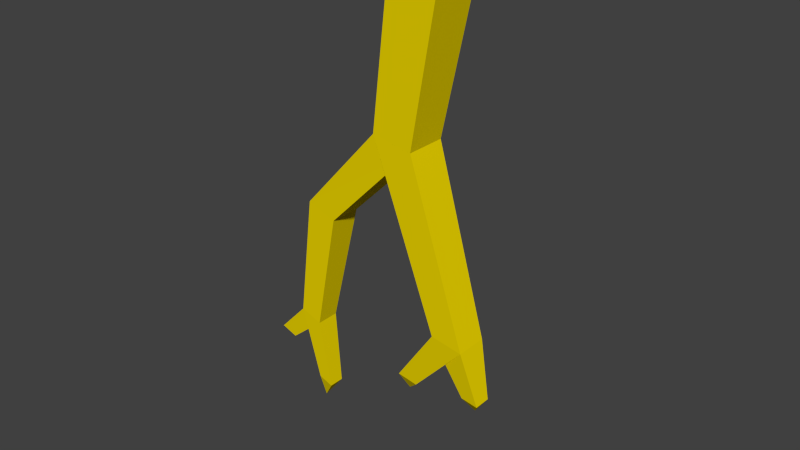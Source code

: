 # Source: lightning_1.blend  (saved by Blender 2.76.0; exported with 4.5.12 LTS)
import bpy
from mathutils import Matrix  # noqa: F401  (used for matrix-valued properties, if any)

bpy.ops.wm.read_factory_settings(use_empty=True)
scene = bpy.context.scene
scene.name = 'Scene'

# ---- collections
col_collection_1 = bpy.data.collections.new('Collection 1'); scene.collection.children.link(col_collection_1)

# ---- materials (node trees are filled in below, after node groups)
mat_lightning = bpy.data.materials.new('Lightning')
mat_lightning.alpha_threshold = 0.0
mat_lightning.roughness = 0.5

# ---- material node trees
mat_lightning.use_nodes = True; mat_lightning.node_tree.nodes.clear()
_N = mat_lightning.node_tree.nodes; _L = mat_lightning.node_tree.links
n0 = _N.new('ShaderNodeOutputMaterial'); n0.name = 'Material Output'; n0.location = (300, 300)
n1 = _N.new('ShaderNodeBsdfDiffuse'); n1.name = 'Diffuse BSDF'; n1.location = (10, 300)
n1.inputs[0].default_value = (0.8689, 0.6826, 0.0, 1.0)
_L.new(n1.outputs[0], n0.inputs[0])
n0.is_active_output = True

# ---- world
world_world = bpy.data.worlds.new('World'); scene.world = world_world
world_world.color = (0.05088, 0.05088, 0.05088)
world_world.use_sun_shadow = False
world_world.sun_shadow_jitter_overblur = 0.0
world_world.cycles.sampling_method = 'MANUAL'
world_world.cycles.sample_map_resolution = 256

# ---- meshes
me_cube_001 = bpy.data.meshes.new('Cube.001')
me_cube_001.from_pydata([(-1.215, -1.215, 1.0), (-1.0, 1.0, -1.0), (-1.215, 1.215, 1.0), (1.0, -1.0, -1.0), (1.215, -1.215, 1.0), (1.0, 1.0, -1.0), (1.215, 1.215, 1.0), (-4.246, -0.7683, -2.35), (-4.246, 0.7683, -2.35), (-2.736, -0.7683, -2.425), (-2.736, 0.7683, -2.425), (-4.141, -0.5689, -4.004), (-4.141, 0.5689, -4.004), (-3.022, -0.5689, -4.06), (-3.022, 0.5689, -4.06), (-5.493, 0.2369, -4.682), (-5.415, -0.423, -4.513), (-4.584, 0.423, -4.555), (-4.584, -0.423, -4.555), (3.476, 0.7857, -3.16), (1.929, -0.5071, -4.043), (1.929, 0.5071, -4.043), (2.943, -0.5071, -4.043), (2.943, 0.5071, -4.043), (2.324, 0.0, -4.273), (3.476, -0.7857, -3.16), (5.048, -0.7857, -3.16), (5.048, 0.7857, -3.16), (5.349, -0.4158, -3.836), (6.18, -0.4158, -3.834), (6.18, 0.4158, -3.834), (5.8, 0.2066, -4.052), (-2.727, -0.3819, -4.934), (-2.727, 0.3819, -4.934), (-1.976, -0.3819, -4.972), (-1.976, 0.3819, -4.972), (-2.505, 0.0, -5.268), (-1.0, -1.0, -1.0)], [], [(6, 4, 3, 5), (8, 1, 5, 10), (5, 3, 9, 10), (10, 9, 13, 14), (7, 8, 12, 11), (9, 7, 11, 13), (12, 8, 10, 14), (13, 11, 16, 18), (15, 12, 14, 17), (14, 13, 18, 17), (11, 12, 15, 16), (25, 26, 29, 28), (26, 27, 30, 29), (13, 14, 35, 34), (12, 11, 32, 33), (11, 13, 34, 32), (35, 14, 12, 33), (0, 2, 1, 37), (4, 0, 37, 3), (37, 1, 8, 7), (3, 37, 7, 9), (1, 37, 25, 19), (2, 6, 5, 1), (15, 17, 18), (15, 18, 16), (27, 5, 1, 19), (37, 3, 26, 25), (3, 5, 27, 26), (27, 19, 21, 23), (26, 27, 23, 22), (19, 25, 20, 21), (20, 25, 26, 22), (25, 19, 31, 28), (20, 22, 24), (23, 21, 24), (22, 23, 24), (21, 20, 24), (30, 27, 19, 31), (29, 30, 31), (29, 28, 31), (34, 35, 36), (33, 32, 36), (32, 34, 36), (35, 33, 36)])
me_cube_001.materials.append(mat_lightning)
me_cube_001.use_remesh_preserve_volume = False
me_cube_001.use_remesh_preserve_attributes = False
me_cube_001.use_mirror_vertex_groups = False
me_cube_001.update()

# ---- objects
ob_cube = bpy.data.objects.new('Cube', me_cube_001)

# ---- transforms, parenting, visibility, modifiers, constraints
ob_cube.location = (0.452, -0.04824, 4.99)
ob_cube.rotation_euler = (0.0, 0.1696, 0.0)
ob_cube.scale = (0.4411, 0.4411, 1.649)
ob_cube.lineart.crease_threshold = 0.0

# ---- collection membership
col_collection_1.objects.link(ob_cube)

# ---- scene / render settings (as saved in the file)
scene.frame_start = 1; scene.frame_end = 250; scene.frame_set(1)
scene.render.engine = 'CYCLES'
scene.render.resolution_percentage = 50
scene.render.dither_intensity = 0.0
scene.cycles.use_denoising = False
scene.cycles.samples = 10
scene.cycles.sampling_pattern = 'TABULATED_SOBOL'
scene.cycles.light_sampling_threshold = 0.0
scene.cycles.use_adaptive_sampling = False
scene.cycles.use_light_tree = False
scene.cycles.blur_glossy = 0.0
scene.cycles.pixel_filter_type = 'GAUSSIAN'
scene.cycles.sample_clamp_indirect = 0.0
scene.view_settings.view_transform = 'Standard'
bpy.context.view_layer.update()

# ---- added for rendering (the .blend has no active camera and no usable light): camera, sun
cam_auto = bpy.data.cameras.new('AutoCamera')
cam_auto.lens = 50.0
cam_auto.sensor_width = 36.0
cam_auto.clip_end = 1000.0
ob_auto_camera = bpy.data.objects.new('AutoCamera', cam_auto)
scene.collection.objects.link(ob_auto_camera)
ob_auto_camera.location = (12.0702, -14.5239, 11.1454)
ob_auto_camera.rotation_euler = (1.09748, -7.21219e-08, 0.694738)
scene.camera = ob_auto_camera
light_auto_sun = bpy.data.lights.new('AutoSun', 'SUN')
light_auto_sun.energy = 3.0
light_auto_sun.angle = 0.0523599
ob_auto_sun = bpy.data.objects.new('AutoSun', light_auto_sun)
scene.collection.objects.link(ob_auto_sun)
ob_auto_sun.rotation_euler = (0.872665, 0.174533, 0.523599)
bpy.context.view_layer.update()
